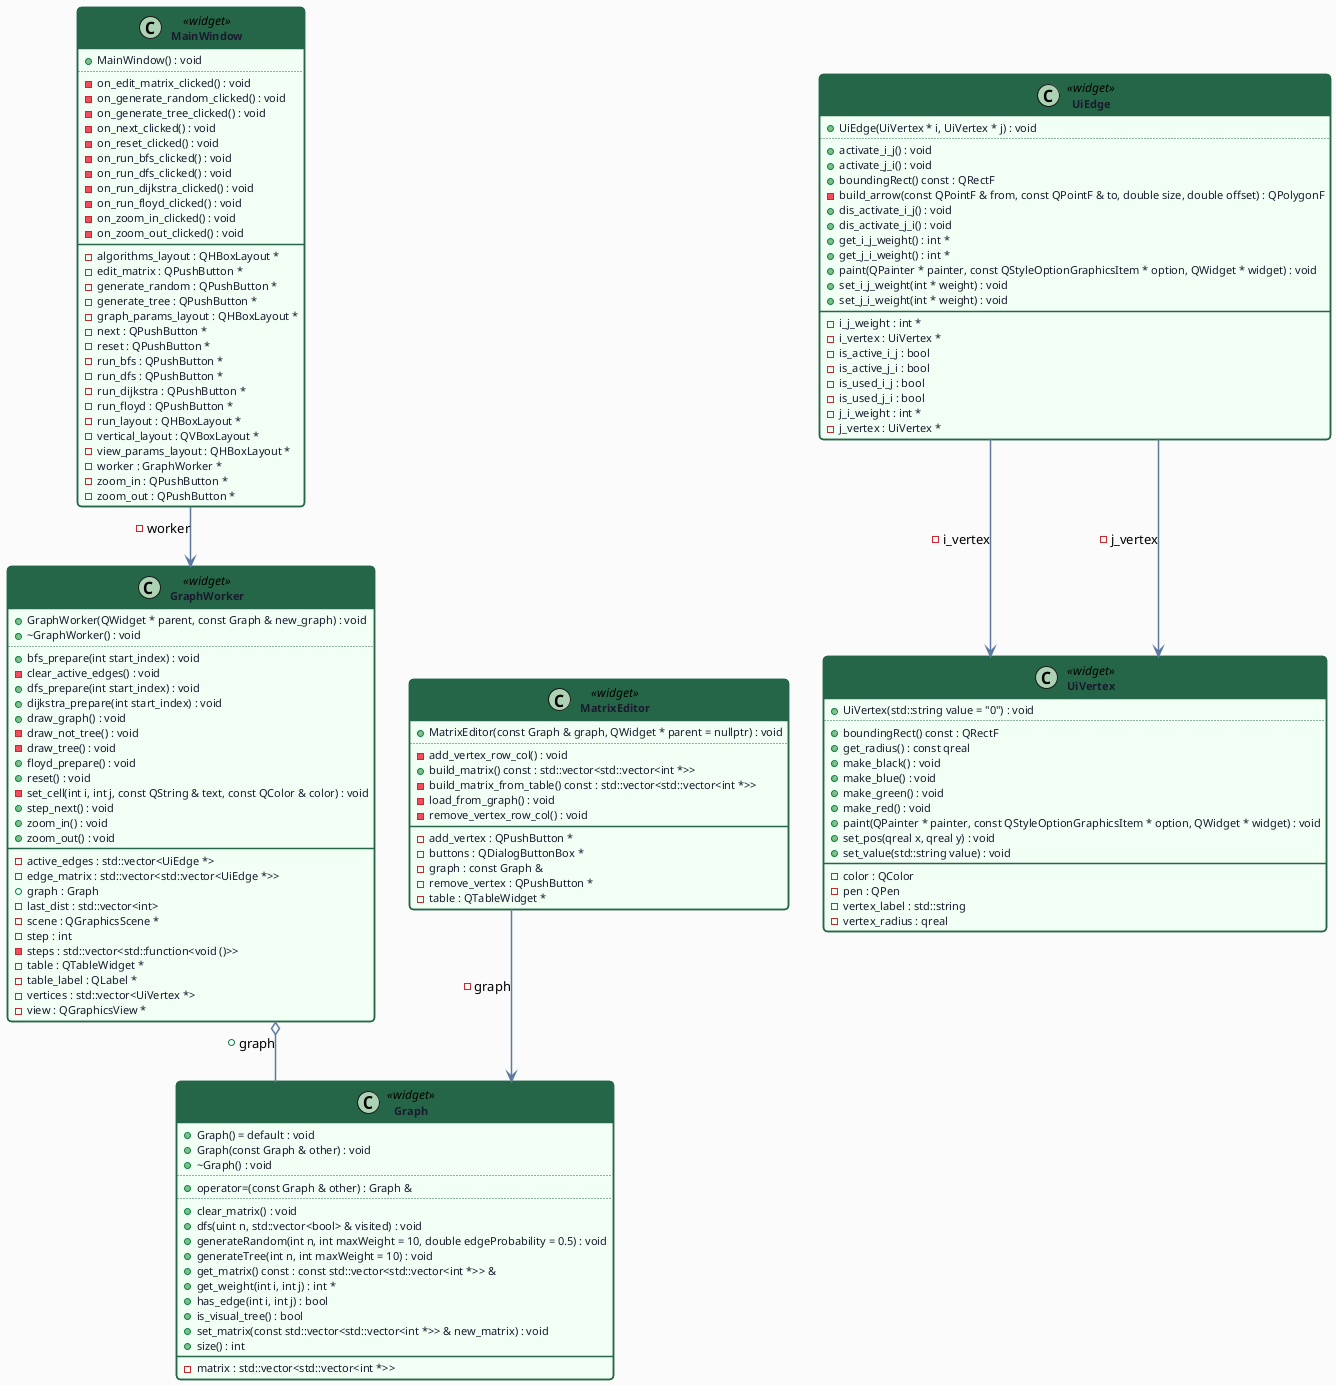

The diagram above was rendered by PlantUML. Its source (embedded in the PNG):
@startuml
skinparam backgroundColor #FAFAFA
skinparam classBackgroundColor #FFFFFF
skinparam classBorderColor #5C7A9E
skinparam classBorderThickness 1.5
skinparam classHeaderBackgroundColor #2C5282
skinparam classFontColor #FFFFFF
skinparam classFontSize 13
skinparam classFontStyle bold
skinparam classAttributeFontSize 11
skinparam classAttributeFontColor #1A1A2E
skinparam arrowColor #5C7A9E
skinparam arrowThickness 1.5
skinparam shadowing false
skinparam roundcorner 8
skinparam linetype ortho

skinparam class {
    BackgroundColor<<api>> #EBF4FF
    BorderColor<<api>> #2B6CB0
    HeaderBackgroundColor<<api>> #2B6CB0
}

skinparam class {
    BackgroundColor<<widget>> #F0FFF4
    BorderColor<<widget>> #276749
    HeaderBackgroundColor<<widget>> #276749
}

skinparam class {
    BackgroundColor<<model>> #FFF8E1
    BorderColor<<model>> #B7791F
    HeaderBackgroundColor<<model>> #B7791F
}

class "Graph" as C_0008556910960534499451 <<widget>>
class C_0008556910960534499451 {
+Graph() = default : void
+Graph(const Graph & other) : void
+~Graph() : void
..
+operator=(const Graph & other) : Graph &
..
+clear_matrix() : void
+dfs(uint n, std::vector<bool> & visited) : void
+generateRandom(int n, int maxWeight = 10, double edgeProbability = 0.5) : void
+generateTree(int n, int maxWeight = 10) : void
+get_matrix() const : const std::vector<std::vector<int *>> &
+get_weight(int i, int j) : int *
+has_edge(int i, int j) : bool
+is_visual_tree() : bool
+set_matrix(const std::vector<std::vector<int *>> & new_matrix) : void
+size() : int
__
-matrix : std::vector<std::vector<int *>>
}
class "UiVertex" as C_0005834164785385062561 <<widget>>
class C_0005834164785385062561 {
+UiVertex(std::string value = "0") : void
..
+boundingRect() const : QRectF
+get_radius() : const qreal
+make_black() : void
+make_blue() : void
+make_green() : void
+make_red() : void
+paint(QPainter * painter, const QStyleOptionGraphicsItem * option, QWidget * widget) : void
+set_pos(qreal x, qreal y) : void
+set_value(std::string value) : void
__
-color : QColor
-pen : QPen
-vertex_label : std::string
-vertex_radius : qreal
}
class "UiEdge" as C_0001181701477179471221 <<widget>>
class C_0001181701477179471221 {
+UiEdge(UiVertex * i, UiVertex * j) : void
..
+activate_i_j() : void
+activate_j_i() : void
+boundingRect() const : QRectF
-build_arrow(const QPointF & from, const QPointF & to, double size, double offset) : QPolygonF
+dis_activate_i_j() : void
+dis_activate_j_i() : void
+get_i_j_weight() : int *
+get_j_i_weight() : int *
+paint(QPainter * painter, const QStyleOptionGraphicsItem * option, QWidget * widget) : void
+set_i_j_weight(int * weight) : void
+set_j_i_weight(int * weight) : void
__
-i_j_weight : int *
-i_vertex : UiVertex *
-is_active_i_j : bool
-is_active_j_i : bool
-is_used_i_j : bool
-is_used_j_i : bool
-j_i_weight : int *
-j_vertex : UiVertex *
}
class "GraphWorker" as C_0002491025482022016019 <<widget>>
class C_0002491025482022016019 {
+GraphWorker(QWidget * parent, const Graph & new_graph) : void
+~GraphWorker() : void
..
+bfs_prepare(int start_index) : void
-clear_active_edges() : void
+dfs_prepare(int start_index) : void
+dijkstra_prepare(int start_index) : void
+draw_graph() : void
-draw_not_tree() : void
-draw_tree() : void
+floyd_prepare() : void
+reset() : void
-set_cell(int i, int j, const QString & text, const QColor & color) : void
+step_next() : void
+zoom_in() : void
+zoom_out() : void
__
-active_edges : std::vector<UiEdge *>
-edge_matrix : std::vector<std::vector<UiEdge *>>
+graph : Graph
-last_dist : std::vector<int>
-scene : QGraphicsScene *
-step : int
-steps : std::vector<std::function<void ()>>
-table : QTableWidget *
-table_label : QLabel *
-vertices : std::vector<UiVertex *>
-view : QGraphicsView *
}
class "MatrixEditor" as C_0005035728462720542427 <<widget>>
class C_0005035728462720542427 {
+MatrixEditor(const Graph & graph, QWidget * parent = nullptr) : void
..
-add_vertex_row_col() : void
+build_matrix() const : std::vector<std::vector<int *>>
-build_matrix_from_table() const : std::vector<std::vector<int *>>
-load_from_graph() : void
-remove_vertex_row_col() : void
__
-add_vertex : QPushButton *
-buttons : QDialogButtonBox *
-graph : const Graph &
-remove_vertex : QPushButton *
-table : QTableWidget *
}
class "MainWindow" as C_0005789804228041011096 <<widget>>
class C_0005789804228041011096 {
+MainWindow() : void
..
-on_edit_matrix_clicked() : void
-on_generate_random_clicked() : void
-on_generate_tree_clicked() : void
-on_next_clicked() : void
-on_reset_clicked() : void
-on_run_bfs_clicked() : void
-on_run_dfs_clicked() : void
-on_run_dijkstra_clicked() : void
-on_run_floyd_clicked() : void
-on_zoom_in_clicked() : void
-on_zoom_out_clicked() : void
__
-algorithms_layout : QHBoxLayout *
-edit_matrix : QPushButton *
-generate_random : QPushButton *
-generate_tree : QPushButton *
-graph_params_layout : QHBoxLayout *
-next : QPushButton *
-reset : QPushButton *
-run_bfs : QPushButton *
-run_dfs : QPushButton *
-run_dijkstra : QPushButton *
-run_floyd : QPushButton *
-run_layout : QHBoxLayout *
-vertical_layout : QVBoxLayout *
-view_params_layout : QHBoxLayout *
-worker : GraphWorker *
-zoom_in : QPushButton *
-zoom_out : QPushButton *
}
C_0001181701477179471221 --> C_0005834164785385062561 : -i_vertex
C_0001181701477179471221 --> C_0005834164785385062561 : -j_vertex
C_0002491025482022016019 o-- C_0008556910960534499451 : +graph
C_0005035728462720542427 --> C_0008556910960534499451 : -graph
C_0005789804228041011096 --> C_0002491025482022016019 : -worker

'Generated with clang-uml, version 0.6.2-30-g98728ad
'LLVM version Ubuntu clang version 18.1.8 (++20240731025043+3b5b5c1ec4a3-1~exp1~20240731145144.92)
@enduml